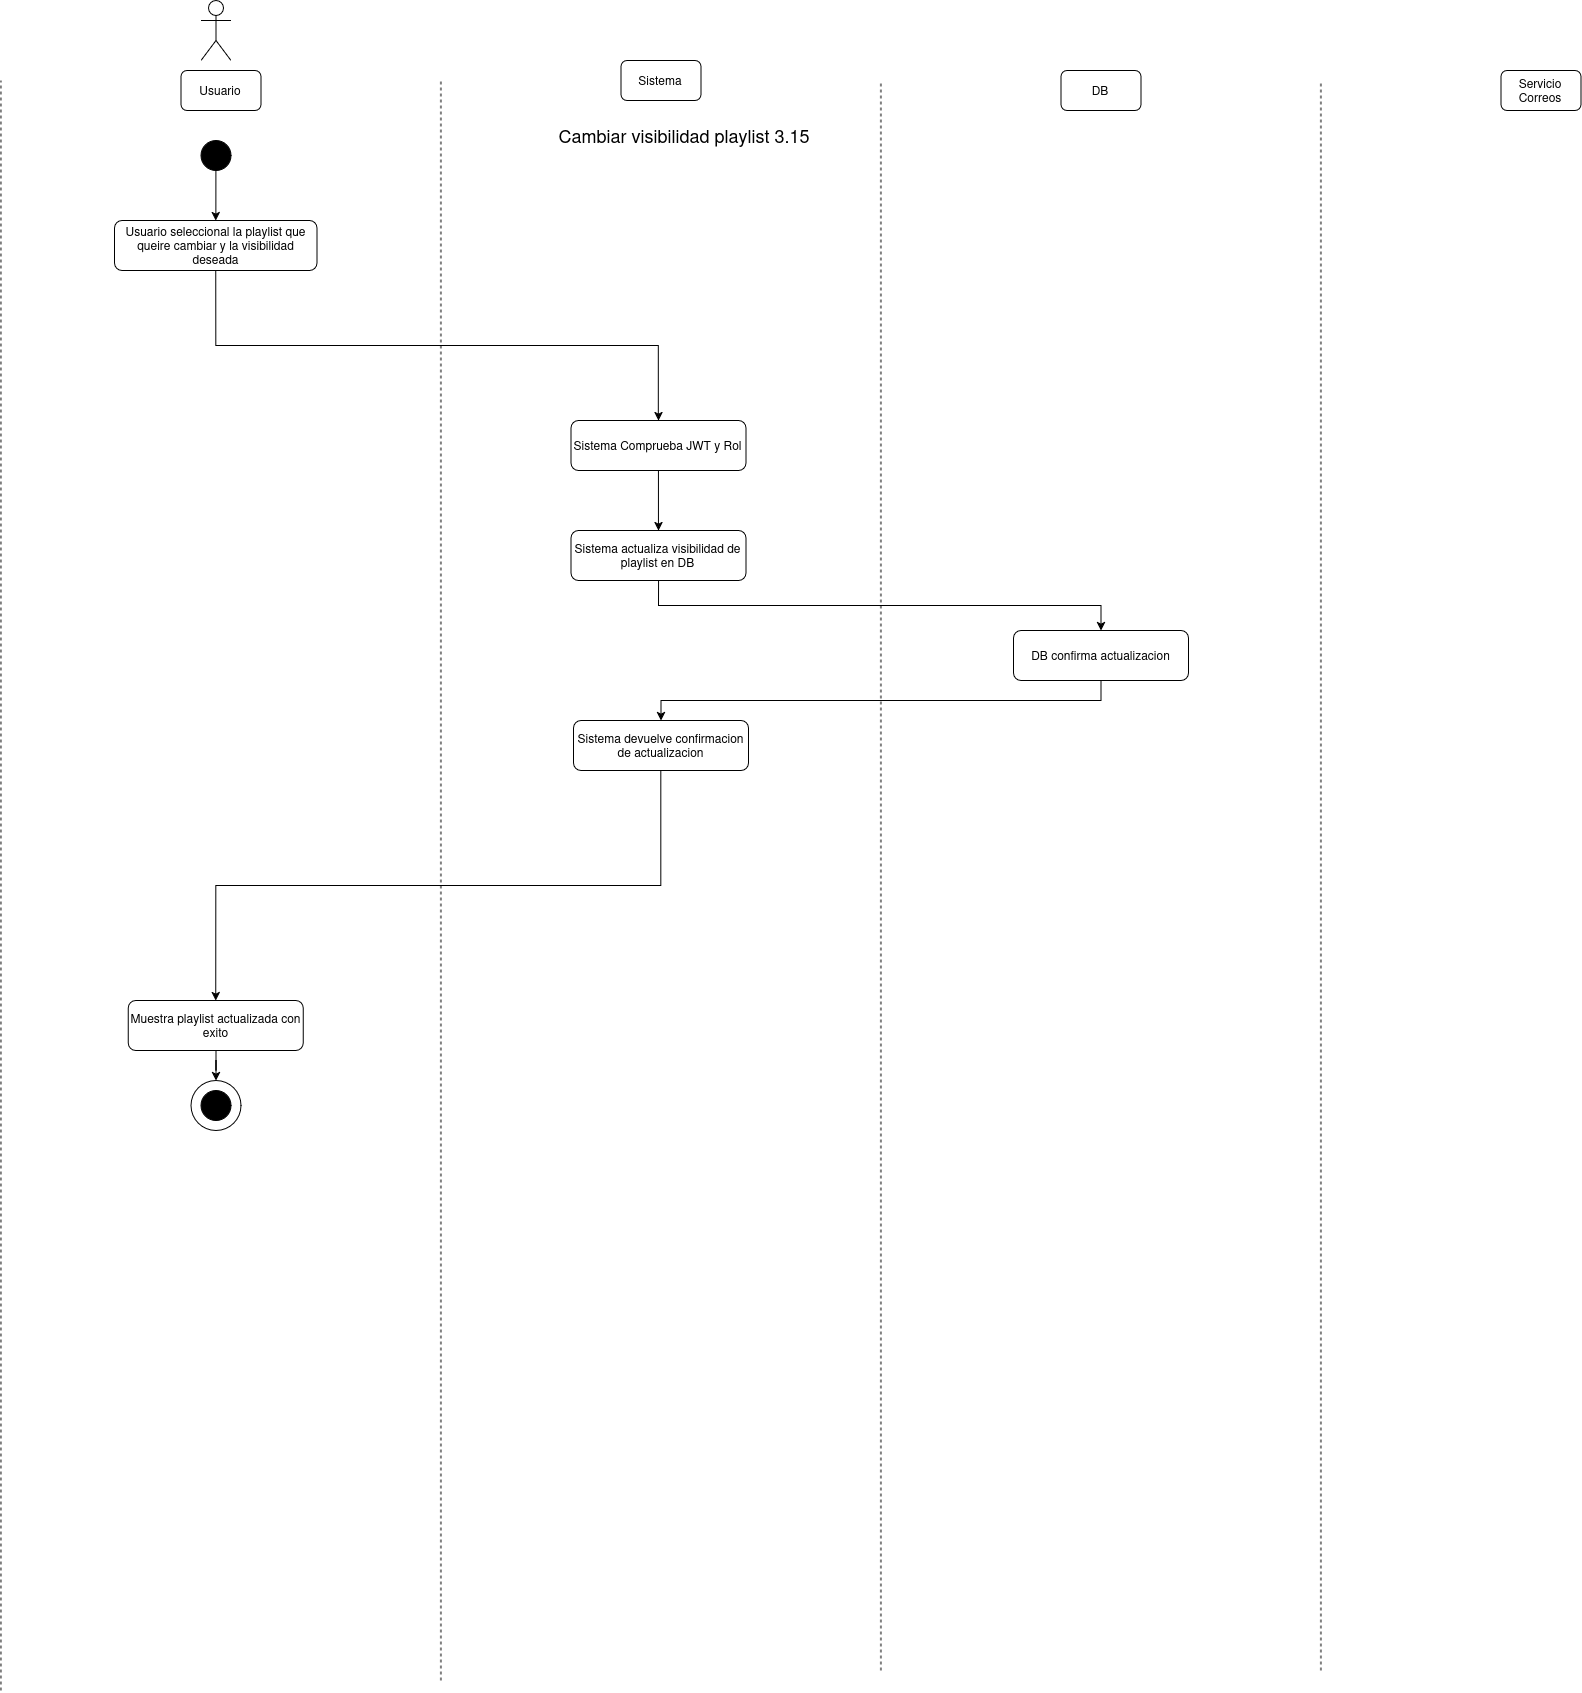

The diagram above was exported from draw.io. Its source (the exported page's mxGraphModel, read from the mxfile embedded in the PNG):
<mxGraphModel dx="2260" dy="1325" grid="1" gridSize="10" guides="1" tooltips="1" connect="1" arrows="1" fold="1" page="1" pageScale="1" pageWidth="850" pageHeight="1100" math="0" shadow="0">
  <root>
    <mxCell id="0XV_LtssG5UnOkcrmRpH-0" />
    <mxCell id="0XV_LtssG5UnOkcrmRpH-1" parent="0XV_LtssG5UnOkcrmRpH-0" />
    <mxCell id="0XV_LtssG5UnOkcrmRpH-2" parent="0XV_LtssG5UnOkcrmRpH-1" style="shape=umlActor;verticalLabelPosition=bottom;verticalAlign=top;html=1;outlineConnect=0;" value="" vertex="1">
      <mxGeometry height="60" width="30" x="230" y="40" as="geometry" />
    </mxCell>
    <mxCell id="0XV_LtssG5UnOkcrmRpH-3" parent="0XV_LtssG5UnOkcrmRpH-1" style="rounded=1;whiteSpace=wrap;html=1;" value="Usuario" vertex="1">
      <mxGeometry height="40" width="80" x="210" y="110" as="geometry" />
    </mxCell>
    <mxCell id="0XV_LtssG5UnOkcrmRpH-4" parent="0XV_LtssG5UnOkcrmRpH-1" style="rounded=1;whiteSpace=wrap;html=1;" value="Sistema" vertex="1">
      <mxGeometry height="40" width="80" x="650" y="100" as="geometry" />
    </mxCell>
    <mxCell id="0XV_LtssG5UnOkcrmRpH-5" parent="0XV_LtssG5UnOkcrmRpH-1" style="rounded=1;whiteSpace=wrap;html=1;" value="DB" vertex="1">
      <mxGeometry height="40" width="80" x="1090" y="110" as="geometry" />
    </mxCell>
    <mxCell id="0XV_LtssG5UnOkcrmRpH-6" parent="0XV_LtssG5UnOkcrmRpH-1" style="rounded=1;whiteSpace=wrap;html=1;" value="Servicio Correos" vertex="1">
      <mxGeometry height="40" width="80" x="1530" y="110" as="geometry" />
    </mxCell>
    <mxCell id="0XV_LtssG5UnOkcrmRpH-7" edge="1" parent="0XV_LtssG5UnOkcrmRpH-1" style="endArrow=none;dashed=1;html=1;rounded=0;" value="">
      <mxGeometry height="50" relative="1" width="50" as="geometry">
        <mxPoint x="30" y="1730" as="sourcePoint" />
        <mxPoint x="30" y="120" as="targetPoint" />
      </mxGeometry>
    </mxCell>
    <mxCell id="0XV_LtssG5UnOkcrmRpH-8" edge="1" parent="0XV_LtssG5UnOkcrmRpH-1" style="endArrow=none;dashed=1;html=1;rounded=0;" value="">
      <mxGeometry height="50" relative="1" width="50" as="geometry">
        <mxPoint x="470" y="1720" as="sourcePoint" />
        <mxPoint x="470" y="120" as="targetPoint" />
      </mxGeometry>
    </mxCell>
    <mxCell id="0XV_LtssG5UnOkcrmRpH-9" edge="1" parent="0XV_LtssG5UnOkcrmRpH-1" style="endArrow=none;dashed=1;html=1;rounded=0;" value="">
      <mxGeometry height="50" relative="1" width="50" as="geometry">
        <mxPoint x="910" y="1710" as="sourcePoint" />
        <mxPoint x="910" y="120" as="targetPoint" />
      </mxGeometry>
    </mxCell>
    <mxCell id="0XV_LtssG5UnOkcrmRpH-10" edge="1" parent="0XV_LtssG5UnOkcrmRpH-1" style="endArrow=none;dashed=1;html=1;rounded=0;" value="">
      <mxGeometry height="50" relative="1" width="50" as="geometry">
        <mxPoint x="1350" y="1710" as="sourcePoint" />
        <mxPoint x="1350" y="120" as="targetPoint" />
      </mxGeometry>
    </mxCell>
    <mxCell id="0XV_LtssG5UnOkcrmRpH-11" parent="0XV_LtssG5UnOkcrmRpH-1" style="ellipse;whiteSpace=wrap;html=1;aspect=fixed;strokeColor=#000000;fillColor=#000000;" value="" vertex="1">
      <mxGeometry height="30" width="30" x="230" y="180" as="geometry" />
    </mxCell>
    <mxCell id="0XV_LtssG5UnOkcrmRpH-12" parent="0XV_LtssG5UnOkcrmRpH-1" style="text;html=1;whiteSpace=wrap;strokeColor=none;fillColor=none;align=center;verticalAlign=middle;rounded=0;" value="&lt;div&gt;&lt;font style=&quot;font-size: 18px;&quot;&gt;Cambiar visibilidad playlist 3.15&lt;/font&gt;&lt;/div&gt;" vertex="1">
      <mxGeometry height="30" width="450" x="489" y="160" as="geometry" />
    </mxCell>
    <mxCell id="0XV_LtssG5UnOkcrmRpH-13" edge="1" parent="0XV_LtssG5UnOkcrmRpH-1" source="0XV_LtssG5UnOkcrmRpH-14" style="edgeStyle=orthogonalEdgeStyle;rounded=0;orthogonalLoop=1;jettySize=auto;html=1;entryX=0.5;entryY=0;entryDx=0;entryDy=0;exitX=0.5;exitY=1;exitDx=0;exitDy=0;" target="0XV_LtssG5UnOkcrmRpH-16">
      <mxGeometry relative="1" as="geometry">
        <mxPoint x="250" y="440" as="sourcePoint" />
      </mxGeometry>
    </mxCell>
    <mxCell id="0XV_LtssG5UnOkcrmRpH-14" parent="0XV_LtssG5UnOkcrmRpH-1" style="rounded=1;whiteSpace=wrap;html=1;" value="Usuario seleccional la playlist que queire cambiar y la visibilidad deseada" vertex="1">
      <mxGeometry height="50" width="202.5" x="143.71" y="260" as="geometry" />
    </mxCell>
    <mxCell id="0XV_LtssG5UnOkcrmRpH-15" edge="1" parent="0XV_LtssG5UnOkcrmRpH-1" source="0XV_LtssG5UnOkcrmRpH-16" style="edgeStyle=orthogonalEdgeStyle;rounded=0;orthogonalLoop=1;jettySize=auto;html=1;entryX=0.5;entryY=0;entryDx=0;entryDy=0;" target="0XV_LtssG5UnOkcrmRpH-18">
      <mxGeometry relative="1" as="geometry" />
    </mxCell>
    <mxCell id="0XV_LtssG5UnOkcrmRpH-16" parent="0XV_LtssG5UnOkcrmRpH-1" style="rounded=1;whiteSpace=wrap;html=1;" value="Sistema Comprueba JWT y Rol" vertex="1">
      <mxGeometry height="50" width="175" x="600.04" y="460" as="geometry" />
    </mxCell>
    <mxCell id="0XV_LtssG5UnOkcrmRpH-17" edge="1" parent="0XV_LtssG5UnOkcrmRpH-1" source="0XV_LtssG5UnOkcrmRpH-18" style="edgeStyle=orthogonalEdgeStyle;rounded=0;orthogonalLoop=1;jettySize=auto;html=1;entryX=0.5;entryY=0;entryDx=0;entryDy=0;exitX=0.5;exitY=1;exitDx=0;exitDy=0;" target="0XV_LtssG5UnOkcrmRpH-20">
      <mxGeometry relative="1" as="geometry" />
    </mxCell>
    <mxCell id="0XV_LtssG5UnOkcrmRpH-18" parent="0XV_LtssG5UnOkcrmRpH-1" style="rounded=1;whiteSpace=wrap;html=1;" value="Sistema actualiza visibilidad de playlist en DB" vertex="1">
      <mxGeometry height="50" width="175" x="600.04" y="570" as="geometry" />
    </mxCell>
    <mxCell id="0XV_LtssG5UnOkcrmRpH-19" edge="1" parent="0XV_LtssG5UnOkcrmRpH-1" source="0XV_LtssG5UnOkcrmRpH-20" style="edgeStyle=orthogonalEdgeStyle;rounded=0;orthogonalLoop=1;jettySize=auto;html=1;entryX=0.5;entryY=0;entryDx=0;entryDy=0;exitX=0.5;exitY=1;exitDx=0;exitDy=0;" target="0XV_LtssG5UnOkcrmRpH-21">
      <mxGeometry relative="1" as="geometry" />
    </mxCell>
    <mxCell id="0XV_LtssG5UnOkcrmRpH-20" parent="0XV_LtssG5UnOkcrmRpH-1" style="rounded=1;whiteSpace=wrap;html=1;" value="DB confirma actualizacion" vertex="1">
      <mxGeometry height="50" width="175" x="1042.5" y="670" as="geometry" />
    </mxCell>
    <mxCell id="0XV_LtssG5UnOkcrmRpH-21" parent="0XV_LtssG5UnOkcrmRpH-1" style="rounded=1;whiteSpace=wrap;html=1;" value="Sistema devuelve confirmacion de actualizacion" vertex="1">
      <mxGeometry height="50" width="175" x="602.5" y="760" as="geometry" />
    </mxCell>
    <mxCell id="0XV_LtssG5UnOkcrmRpH-22" edge="1" parent="0XV_LtssG5UnOkcrmRpH-1" source="0XV_LtssG5UnOkcrmRpH-21" style="edgeStyle=orthogonalEdgeStyle;rounded=0;orthogonalLoop=1;jettySize=auto;html=1;entryX=0.5;entryY=0;entryDx=0;entryDy=0;exitX=0.5;exitY=1;exitDx=0;exitDy=0;" target="0XV_LtssG5UnOkcrmRpH-24">
      <mxGeometry relative="1" as="geometry">
        <mxPoint x="687.54" y="990" as="sourcePoint" />
      </mxGeometry>
    </mxCell>
    <mxCell id="0XV_LtssG5UnOkcrmRpH-23" edge="1" parent="0XV_LtssG5UnOkcrmRpH-1" source="0XV_LtssG5UnOkcrmRpH-24" style="edgeStyle=orthogonalEdgeStyle;rounded=0;orthogonalLoop=1;jettySize=auto;html=1;entryX=0.5;entryY=0;entryDx=0;entryDy=0;" target="0XV_LtssG5UnOkcrmRpH-25">
      <mxGeometry relative="1" as="geometry" />
    </mxCell>
    <mxCell id="0XV_LtssG5UnOkcrmRpH-24" parent="0XV_LtssG5UnOkcrmRpH-1" style="rounded=1;whiteSpace=wrap;html=1;" value="Muestra playlist actualizada con exito" vertex="1">
      <mxGeometry height="50" width="175" x="157.45999999999998" y="1040" as="geometry" />
    </mxCell>
    <mxCell id="0XV_LtssG5UnOkcrmRpH-25" parent="0XV_LtssG5UnOkcrmRpH-1" style="ellipse;whiteSpace=wrap;html=1;aspect=fixed;" value="" vertex="1">
      <mxGeometry height="50" width="50" x="219.99999999999997" y="1120" as="geometry" />
    </mxCell>
    <mxCell id="0XV_LtssG5UnOkcrmRpH-26" parent="0XV_LtssG5UnOkcrmRpH-1" style="ellipse;whiteSpace=wrap;html=1;aspect=fixed;strokeColor=#000000;fillColor=#000000;" value="" vertex="1">
      <mxGeometry height="30" width="30" x="229.99999999999997" y="1130" as="geometry" />
    </mxCell>
    <mxCell id="0XV_LtssG5UnOkcrmRpH-27" edge="1" parent="0XV_LtssG5UnOkcrmRpH-1" source="0XV_LtssG5UnOkcrmRpH-11" style="edgeStyle=orthogonalEdgeStyle;rounded=0;orthogonalLoop=1;jettySize=auto;html=1;entryX=0.5;entryY=0;entryDx=0;entryDy=0;exitX=0.5;exitY=1;exitDx=0;exitDy=0;" target="0XV_LtssG5UnOkcrmRpH-14">
      <mxGeometry relative="1" as="geometry">
        <mxPoint x="244.96000000000004" y="310" as="sourcePoint" />
      </mxGeometry>
    </mxCell>
  </root>
</mxGraphModel>